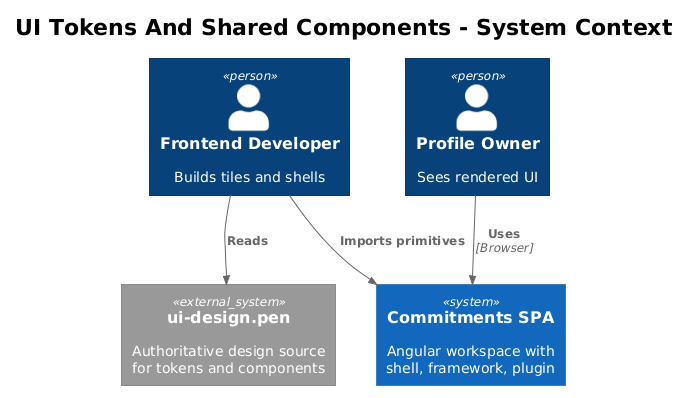

The diagram above was rendered by PlantUML. Its source (embedded in the PNG):
@startuml
!theme plain
!include <C4/C4_Context>

title UI Tokens And Shared Components - System Context

Person(dev, "Frontend Developer", "Builds tiles and shells")
Person(user, "Profile Owner", "Sees rendered UI")

System(spa, "Commitments SPA", "Angular workspace with shell, framework, plugin")
System_Ext(designsrc, "ui-design.pen", "Authoritative design source for tokens and components")

Rel(dev, designsrc, "Reads")
Rel(dev, spa, "Imports primitives")
Rel(user, spa, "Uses", "Browser")
@enduml